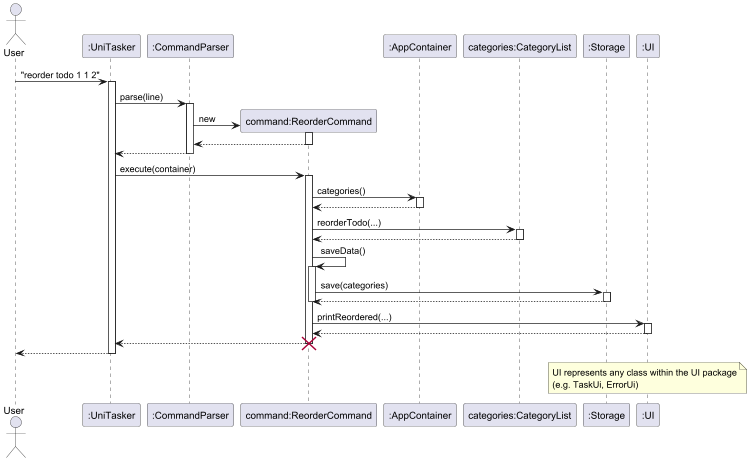

The diagram above was rendered by PlantUML. Its source (embedded in the PNG):
@startuml


actor User

participant ":UniTasker" as UniTasker


participant ":CommandParser" as CommandParser

User -> UniTasker : "reorder todo 1 1 2"
activate UniTasker

UniTasker -> CommandParser : parse(line)
activate CommandParser

create "command:ReorderCommand" as command
CommandParser -> command : new
activate command
command --> CommandParser
deactivate command


CommandParser --> UniTasker :
deactivate CommandParser

UniTasker -> command : execute(container)
activate command

participant ":AppContainer" as AppContainer

command -> AppContainer : categories()
activate AppContainer
AppContainer --> command
deactivate AppContainer

participant "categories:CategoryList" as categories

command -> categories : reorderTodo(...)
activate categories

categories --> command :
deactivate categories

participant ":Storage" as Storage

command -> command : saveData()
activate command
command -> Storage : save(categories)
activate Storage
Storage --> command :
deactivate Storage
deactivate command

participant ":UI" as UI

command -> UI : printReordered(...)
activate UI
UI --> command
deactivate UI

command --> UniTasker :
deactivate command
destroy command

UniTasker --> User :
deactivate UniTasker

note over UI
UI represents any class within the UI package
(e.g. TaskUi, ErrorUi)
end note

@enduml